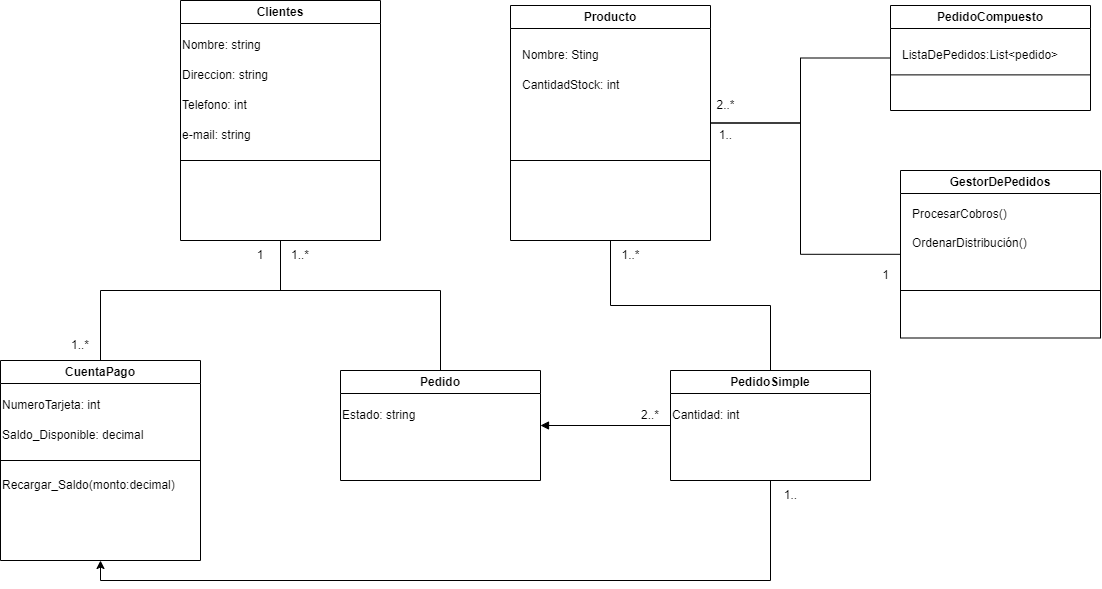

The diagram above was exported from draw.io. Its source (the exported page's mxGraphModel, read from the mxfile embedded in the PNG):
<mxGraphModel dx="1029" dy="723" grid="1" gridSize="10" guides="1" tooltips="1" connect="1" arrows="1" fold="1" page="1" pageScale="1" pageWidth="827" pageHeight="1169" math="0" shadow="0">
  <root>
    <mxCell id="0" />
    <mxCell id="1" parent="0" />
    <mxCell id="ceibNVO2tIt_6AKhi1Nz-5" value="&lt;font style=&quot;vertical-align: inherit;&quot;&gt;&lt;font style=&quot;vertical-align: inherit;&quot;&gt;Clientes&lt;/font&gt;&lt;/font&gt;" style="swimlane;whiteSpace=wrap;html=1;" parent="1" vertex="1">
      <mxGeometry x="230" y="140" width="200" height="240" as="geometry" />
    </mxCell>
    <mxCell id="ceibNVO2tIt_6AKhi1Nz-7" value="&lt;font style=&quot;vertical-align: inherit;&quot;&gt;&lt;font style=&quot;vertical-align: inherit;&quot;&gt;&lt;font style=&quot;vertical-align: inherit;&quot;&gt;&lt;font style=&quot;vertical-align: inherit;&quot;&gt;Nombre: string&lt;/font&gt;&lt;/font&gt;&lt;/font&gt;&lt;/font&gt;" style="text;html=1;align=left;verticalAlign=middle;whiteSpace=wrap;rounded=0;" parent="ceibNVO2tIt_6AKhi1Nz-5" vertex="1">
      <mxGeometry y="30" width="200" height="30" as="geometry" />
    </mxCell>
    <mxCell id="ceibNVO2tIt_6AKhi1Nz-8" value="&lt;font style=&quot;vertical-align: inherit;&quot;&gt;&lt;font style=&quot;vertical-align: inherit;&quot;&gt;&lt;font style=&quot;vertical-align: inherit;&quot;&gt;&lt;font style=&quot;vertical-align: inherit;&quot;&gt;&lt;font style=&quot;vertical-align: inherit;&quot;&gt;&lt;font style=&quot;vertical-align: inherit;&quot;&gt;Direccion: string&lt;/font&gt;&lt;/font&gt;&lt;/font&gt;&lt;/font&gt;&lt;/font&gt;&lt;/font&gt;" style="text;html=1;align=left;verticalAlign=middle;whiteSpace=wrap;rounded=0;" parent="ceibNVO2tIt_6AKhi1Nz-5" vertex="1">
      <mxGeometry y="60" width="200" height="30" as="geometry" />
    </mxCell>
    <mxCell id="ceibNVO2tIt_6AKhi1Nz-9" value="&lt;font style=&quot;vertical-align: inherit;&quot;&gt;&lt;font style=&quot;vertical-align: inherit;&quot;&gt;Telefono: int&lt;/font&gt;&lt;/font&gt;" style="text;html=1;align=left;verticalAlign=middle;whiteSpace=wrap;rounded=0;" parent="ceibNVO2tIt_6AKhi1Nz-5" vertex="1">
      <mxGeometry y="90" width="200" height="30" as="geometry" />
    </mxCell>
    <mxCell id="ceibNVO2tIt_6AKhi1Nz-10" value="&lt;font style=&quot;vertical-align: inherit;&quot;&gt;&lt;font style=&quot;vertical-align: inherit;&quot;&gt;&lt;font style=&quot;vertical-align: inherit;&quot;&gt;&lt;font style=&quot;vertical-align: inherit;&quot;&gt;&lt;font style=&quot;vertical-align: inherit;&quot;&gt;&lt;font style=&quot;vertical-align: inherit;&quot;&gt;&lt;font style=&quot;vertical-align: inherit;&quot;&gt;&lt;font style=&quot;vertical-align: inherit;&quot;&gt;e-mail: string&lt;/font&gt;&lt;/font&gt;&lt;/font&gt;&lt;/font&gt;&lt;/font&gt;&lt;/font&gt;&lt;/font&gt;&lt;/font&gt;" style="text;html=1;align=left;verticalAlign=middle;whiteSpace=wrap;rounded=0;" parent="ceibNVO2tIt_6AKhi1Nz-5" vertex="1">
      <mxGeometry y="120" width="200" height="30" as="geometry" />
    </mxCell>
    <mxCell id="ceibNVO2tIt_6AKhi1Nz-11" value="" style="endArrow=none;html=1;rounded=0;exitX=0;exitY=0.75;exitDx=0;exitDy=0;entryX=1;entryY=0.75;entryDx=0;entryDy=0;" parent="ceibNVO2tIt_6AKhi1Nz-5" edge="1">
      <mxGeometry width="50" height="50" relative="1" as="geometry">
        <mxPoint y="160" as="sourcePoint" />
        <mxPoint x="200" y="160" as="targetPoint" />
        <Array as="points" />
      </mxGeometry>
    </mxCell>
    <mxCell id="ceibNVO2tIt_6AKhi1Nz-16" value="&lt;font style=&quot;vertical-align: inherit;&quot;&gt;&lt;font style=&quot;vertical-align: inherit;&quot;&gt;CuentaPago&lt;/font&gt;&lt;/font&gt;" style="swimlane;whiteSpace=wrap;html=1;" parent="1" vertex="1">
      <mxGeometry x="50" y="500" width="200" height="200" as="geometry" />
    </mxCell>
    <mxCell id="ceibNVO2tIt_6AKhi1Nz-24" value="&lt;font style=&quot;vertical-align: inherit;&quot;&gt;&lt;font style=&quot;vertical-align: inherit;&quot;&gt;&lt;font style=&quot;vertical-align: inherit;&quot;&gt;&lt;font style=&quot;vertical-align: inherit;&quot;&gt;NumeroTarjeta: int&lt;/font&gt;&lt;/font&gt;&lt;/font&gt;&lt;/font&gt;" style="text;html=1;align=left;verticalAlign=middle;whiteSpace=wrap;rounded=0;" parent="ceibNVO2tIt_6AKhi1Nz-16" vertex="1">
      <mxGeometry y="30" width="110" height="30" as="geometry" />
    </mxCell>
    <mxCell id="ceibNVO2tIt_6AKhi1Nz-25" value="&lt;font style=&quot;vertical-align: inherit;&quot;&gt;&lt;font style=&quot;vertical-align: inherit;&quot;&gt;&lt;font style=&quot;vertical-align: inherit;&quot;&gt;&lt;font style=&quot;vertical-align: inherit;&quot;&gt;&lt;font style=&quot;vertical-align: inherit;&quot;&gt;&lt;font style=&quot;vertical-align: inherit;&quot;&gt;&lt;font style=&quot;vertical-align: inherit;&quot;&gt;&lt;font style=&quot;vertical-align: inherit;&quot;&gt;Saldo_Disponible: decimal&lt;/font&gt;&lt;/font&gt;&lt;/font&gt;&lt;/font&gt;&lt;/font&gt;&lt;/font&gt;&lt;/font&gt;&lt;/font&gt;" style="text;html=1;align=left;verticalAlign=middle;whiteSpace=wrap;rounded=0;" parent="ceibNVO2tIt_6AKhi1Nz-16" vertex="1">
      <mxGeometry y="60" width="150" height="30" as="geometry" />
    </mxCell>
    <mxCell id="ceibNVO2tIt_6AKhi1Nz-27" value="&lt;font style=&quot;vertical-align: inherit;&quot;&gt;&lt;font style=&quot;vertical-align: inherit;&quot;&gt;&lt;font style=&quot;vertical-align: inherit;&quot;&gt;&lt;font style=&quot;vertical-align: inherit;&quot;&gt;Recargar_Saldo(monto:decimal)&lt;/font&gt;&lt;/font&gt;&lt;/font&gt;&lt;/font&gt;" style="text;html=1;align=left;verticalAlign=middle;whiteSpace=wrap;rounded=0;" parent="ceibNVO2tIt_6AKhi1Nz-16" vertex="1">
      <mxGeometry y="110" width="190" height="30" as="geometry" />
    </mxCell>
    <mxCell id="ceibNVO2tIt_6AKhi1Nz-17" value="&lt;font style=&quot;vertical-align: inherit;&quot;&gt;&lt;font style=&quot;vertical-align: inherit;&quot;&gt;Pedido&lt;/font&gt;&lt;/font&gt;" style="swimlane;whiteSpace=wrap;html=1;" parent="1" vertex="1">
      <mxGeometry x="390" y="510" width="200" height="110" as="geometry" />
    </mxCell>
    <mxCell id="ceibNVO2tIt_6AKhi1Nz-33" value="Estado: string" style="text;html=1;align=left;verticalAlign=middle;whiteSpace=wrap;rounded=0;" parent="ceibNVO2tIt_6AKhi1Nz-17" vertex="1">
      <mxGeometry y="30" width="130" height="30" as="geometry" />
    </mxCell>
    <mxCell id="ceibNVO2tIt_6AKhi1Nz-20" value="" style="endArrow=none;html=1;rounded=0;exitX=0.5;exitY=0;exitDx=0;exitDy=0;" parent="1" source="ceibNVO2tIt_6AKhi1Nz-16" edge="1">
      <mxGeometry width="50" height="50" relative="1" as="geometry">
        <mxPoint x="390" y="340" as="sourcePoint" />
        <mxPoint x="150" y="430" as="targetPoint" />
      </mxGeometry>
    </mxCell>
    <mxCell id="ceibNVO2tIt_6AKhi1Nz-21" value="" style="endArrow=none;html=1;rounded=0;exitX=0.5;exitY=0;exitDx=0;exitDy=0;" parent="1" source="ceibNVO2tIt_6AKhi1Nz-17" edge="1">
      <mxGeometry width="50" height="50" relative="1" as="geometry">
        <mxPoint x="450" y="500" as="sourcePoint" />
        <mxPoint x="490" y="430" as="targetPoint" />
      </mxGeometry>
    </mxCell>
    <mxCell id="ceibNVO2tIt_6AKhi1Nz-22" value="" style="endArrow=none;html=1;rounded=0;" parent="1" edge="1">
      <mxGeometry width="50" height="50" relative="1" as="geometry">
        <mxPoint x="150" y="430" as="sourcePoint" />
        <mxPoint x="490" y="430" as="targetPoint" />
      </mxGeometry>
    </mxCell>
    <mxCell id="ceibNVO2tIt_6AKhi1Nz-23" value="" style="endArrow=none;html=1;rounded=0;entryX=0.5;entryY=1;entryDx=0;entryDy=0;" parent="1" target="ceibNVO2tIt_6AKhi1Nz-5" edge="1">
      <mxGeometry width="50" height="50" relative="1" as="geometry">
        <mxPoint x="330" y="430" as="sourcePoint" />
        <mxPoint x="440" y="290" as="targetPoint" />
      </mxGeometry>
    </mxCell>
    <mxCell id="ceibNVO2tIt_6AKhi1Nz-26" value="" style="endArrow=none;html=1;rounded=0;exitX=0;exitY=0.5;exitDx=0;exitDy=0;entryX=1;entryY=0.5;entryDx=0;entryDy=0;" parent="1" source="ceibNVO2tIt_6AKhi1Nz-16" target="ceibNVO2tIt_6AKhi1Nz-16" edge="1">
      <mxGeometry width="50" height="50" relative="1" as="geometry">
        <mxPoint x="390" y="440" as="sourcePoint" />
        <mxPoint x="440" y="390" as="targetPoint" />
      </mxGeometry>
    </mxCell>
    <mxCell id="ZgeMV8syHqdOJZL8VJkl-10" style="rounded=0;orthogonalLoop=1;jettySize=auto;html=1;entryX=0.5;entryY=0;entryDx=0;entryDy=0;edgeStyle=orthogonalEdgeStyle;endArrow=none;endFill=0;" edge="1" parent="1" source="ceibNVO2tIt_6AKhi1Nz-28" target="ZgeMV8syHqdOJZL8VJkl-6">
      <mxGeometry relative="1" as="geometry" />
    </mxCell>
    <mxCell id="ZgeMV8syHqdOJZL8VJkl-20" style="edgeStyle=orthogonalEdgeStyle;rounded=0;orthogonalLoop=1;jettySize=auto;html=1;entryX=0;entryY=0.5;entryDx=0;entryDy=0;endArrow=none;endFill=0;" edge="1" parent="1" source="ceibNVO2tIt_6AKhi1Nz-28" target="ZgeMV8syHqdOJZL8VJkl-15">
      <mxGeometry relative="1" as="geometry" />
    </mxCell>
    <mxCell id="ceibNVO2tIt_6AKhi1Nz-28" value="Producto" style="swimlane;whiteSpace=wrap;html=1;" parent="1" vertex="1">
      <mxGeometry x="560" y="145" width="200" height="235" as="geometry" />
    </mxCell>
    <mxCell id="ZgeMV8syHqdOJZL8VJkl-2" value="Nombre: Sting" style="text;html=1;align=left;verticalAlign=middle;whiteSpace=wrap;rounded=0;" vertex="1" parent="ceibNVO2tIt_6AKhi1Nz-28">
      <mxGeometry x="10" y="35" width="120" height="30" as="geometry" />
    </mxCell>
    <mxCell id="ZgeMV8syHqdOJZL8VJkl-5" value="CantidadStock: int" style="text;html=1;align=left;verticalAlign=middle;whiteSpace=wrap;rounded=0;" vertex="1" parent="ceibNVO2tIt_6AKhi1Nz-28">
      <mxGeometry x="10" y="65" width="120" height="30" as="geometry" />
    </mxCell>
    <mxCell id="ceibNVO2tIt_6AKhi1Nz-30" value="1..*" style="text;html=1;align=center;verticalAlign=middle;whiteSpace=wrap;rounded=0;" parent="1" vertex="1">
      <mxGeometry x="320" y="380" width="60" height="30" as="geometry" />
    </mxCell>
    <mxCell id="ceibNVO2tIt_6AKhi1Nz-32" value="1..*" style="text;html=1;align=center;verticalAlign=middle;whiteSpace=wrap;rounded=0;" parent="1" vertex="1">
      <mxGeometry x="100" y="470" width="60" height="30" as="geometry" />
    </mxCell>
    <mxCell id="ceibNVO2tIt_6AKhi1Nz-39" value="1" style="text;html=1;align=center;verticalAlign=middle;whiteSpace=wrap;rounded=0;" parent="1" vertex="1">
      <mxGeometry x="280" y="380" width="60" height="30" as="geometry" />
    </mxCell>
    <mxCell id="ZgeMV8syHqdOJZL8VJkl-1" value="" style="endArrow=none;html=1;rounded=0;" edge="1" parent="1">
      <mxGeometry width="50" height="50" relative="1" as="geometry">
        <mxPoint x="560" y="300" as="sourcePoint" />
        <mxPoint x="760" y="300" as="targetPoint" />
      </mxGeometry>
    </mxCell>
    <mxCell id="ZgeMV8syHqdOJZL8VJkl-13" style="edgeStyle=orthogonalEdgeStyle;rounded=0;orthogonalLoop=1;jettySize=auto;html=1;endArrow=block;endFill=1;" edge="1" parent="1" source="ZgeMV8syHqdOJZL8VJkl-6">
      <mxGeometry relative="1" as="geometry">
        <mxPoint x="590" y="565" as="targetPoint" />
      </mxGeometry>
    </mxCell>
    <mxCell id="ZgeMV8syHqdOJZL8VJkl-33" style="edgeStyle=orthogonalEdgeStyle;rounded=0;orthogonalLoop=1;jettySize=auto;html=1;entryX=0.5;entryY=1;entryDx=0;entryDy=0;" edge="1" parent="1" source="ZgeMV8syHqdOJZL8VJkl-6" target="ceibNVO2tIt_6AKhi1Nz-16">
      <mxGeometry relative="1" as="geometry">
        <Array as="points">
          <mxPoint x="820" y="720" />
          <mxPoint x="150" y="720" />
        </Array>
      </mxGeometry>
    </mxCell>
    <mxCell id="ZgeMV8syHqdOJZL8VJkl-6" value="&lt;font style=&quot;vertical-align: inherit;&quot;&gt;&lt;font style=&quot;vertical-align: inherit;&quot;&gt;PedidoSimple&lt;/font&gt;&lt;/font&gt;" style="swimlane;whiteSpace=wrap;html=1;" vertex="1" parent="1">
      <mxGeometry x="720" y="510" width="200" height="110" as="geometry" />
    </mxCell>
    <mxCell id="ZgeMV8syHqdOJZL8VJkl-7" value="Cantidad: int" style="text;html=1;align=left;verticalAlign=middle;whiteSpace=wrap;rounded=0;" vertex="1" parent="ZgeMV8syHqdOJZL8VJkl-6">
      <mxGeometry y="30" width="130" height="30" as="geometry" />
    </mxCell>
    <mxCell id="ZgeMV8syHqdOJZL8VJkl-15" value="PedidoCompuesto" style="swimlane;whiteSpace=wrap;html=1;" vertex="1" parent="1">
      <mxGeometry x="940" y="145" width="200" height="105" as="geometry" />
    </mxCell>
    <mxCell id="ZgeMV8syHqdOJZL8VJkl-16" value="ListaDePedidos:List&amp;lt;pedido&amp;gt;" style="text;html=1;align=left;verticalAlign=middle;whiteSpace=wrap;rounded=0;" vertex="1" parent="ZgeMV8syHqdOJZL8VJkl-15">
      <mxGeometry x="10" y="35" width="120" height="30" as="geometry" />
    </mxCell>
    <mxCell id="ZgeMV8syHqdOJZL8VJkl-18" value="" style="endArrow=none;html=1;rounded=0;" edge="1" parent="ZgeMV8syHqdOJZL8VJkl-15">
      <mxGeometry width="50" height="50" relative="1" as="geometry">
        <mxPoint y="69.38" as="sourcePoint" />
        <mxPoint x="200" y="69.38" as="targetPoint" />
      </mxGeometry>
    </mxCell>
    <mxCell id="ZgeMV8syHqdOJZL8VJkl-21" value="2..*" style="text;html=1;align=center;verticalAlign=middle;resizable=0;points=[];autosize=1;strokeColor=none;fillColor=none;" vertex="1" parent="1">
      <mxGeometry x="755" y="230" width="40" height="30" as="geometry" />
    </mxCell>
    <mxCell id="ZgeMV8syHqdOJZL8VJkl-28" style="edgeStyle=orthogonalEdgeStyle;rounded=0;orthogonalLoop=1;jettySize=auto;html=1;entryX=1;entryY=0.5;entryDx=0;entryDy=0;endArrow=none;endFill=0;" edge="1" parent="1" source="ZgeMV8syHqdOJZL8VJkl-23" target="ceibNVO2tIt_6AKhi1Nz-28">
      <mxGeometry relative="1" as="geometry">
        <Array as="points">
          <mxPoint x="850" y="394" />
          <mxPoint x="850" y="262" />
        </Array>
      </mxGeometry>
    </mxCell>
    <mxCell id="ZgeMV8syHqdOJZL8VJkl-23" value="GestorDePedidos" style="swimlane;whiteSpace=wrap;html=1;" vertex="1" parent="1">
      <mxGeometry x="950" y="310" width="200" height="167.5" as="geometry" />
    </mxCell>
    <mxCell id="ZgeMV8syHqdOJZL8VJkl-24" value="ProcesarCobros()&lt;div&gt;&lt;br&gt;&lt;div&gt;OrdenarDistribución()&lt;/div&gt;&lt;/div&gt;" style="text;html=1;align=left;verticalAlign=middle;whiteSpace=wrap;rounded=0;" vertex="1" parent="ZgeMV8syHqdOJZL8VJkl-23">
      <mxGeometry x="10" y="30" width="120" height="55" as="geometry" />
    </mxCell>
    <mxCell id="ZgeMV8syHqdOJZL8VJkl-25" value="" style="endArrow=none;html=1;rounded=0;" edge="1" parent="ZgeMV8syHqdOJZL8VJkl-23">
      <mxGeometry width="50" height="50" relative="1" as="geometry">
        <mxPoint y="120" as="sourcePoint" />
        <mxPoint x="200" y="120" as="targetPoint" />
      </mxGeometry>
    </mxCell>
    <mxCell id="ZgeMV8syHqdOJZL8VJkl-29" value="1.." style="text;html=1;align=center;verticalAlign=middle;resizable=0;points=[];autosize=1;strokeColor=none;fillColor=none;" vertex="1" parent="1">
      <mxGeometry x="755" y="260" width="40" height="30" as="geometry" />
    </mxCell>
    <mxCell id="ZgeMV8syHqdOJZL8VJkl-30" value="1" style="text;html=1;align=center;verticalAlign=middle;resizable=0;points=[];autosize=1;strokeColor=none;fillColor=none;" vertex="1" parent="1">
      <mxGeometry x="920" y="400" width="30" height="30" as="geometry" />
    </mxCell>
    <mxCell id="ZgeMV8syHqdOJZL8VJkl-31" value="1..*" style="text;html=1;align=center;verticalAlign=middle;resizable=0;points=[];autosize=1;strokeColor=none;fillColor=none;" vertex="1" parent="1">
      <mxGeometry x="660" y="380" width="40" height="30" as="geometry" />
    </mxCell>
    <mxCell id="ZgeMV8syHqdOJZL8VJkl-35" value="1.." style="text;html=1;align=center;verticalAlign=middle;resizable=0;points=[];autosize=1;strokeColor=none;fillColor=none;" vertex="1" parent="1">
      <mxGeometry x="820" y="620" width="40" height="30" as="geometry" />
    </mxCell>
    <mxCell id="ZgeMV8syHqdOJZL8VJkl-36" value="2..*" style="text;html=1;align=center;verticalAlign=middle;whiteSpace=wrap;rounded=0;" vertex="1" parent="1">
      <mxGeometry x="670" y="540" width="60" height="30" as="geometry" />
    </mxCell>
  </root>
</mxGraphModel>